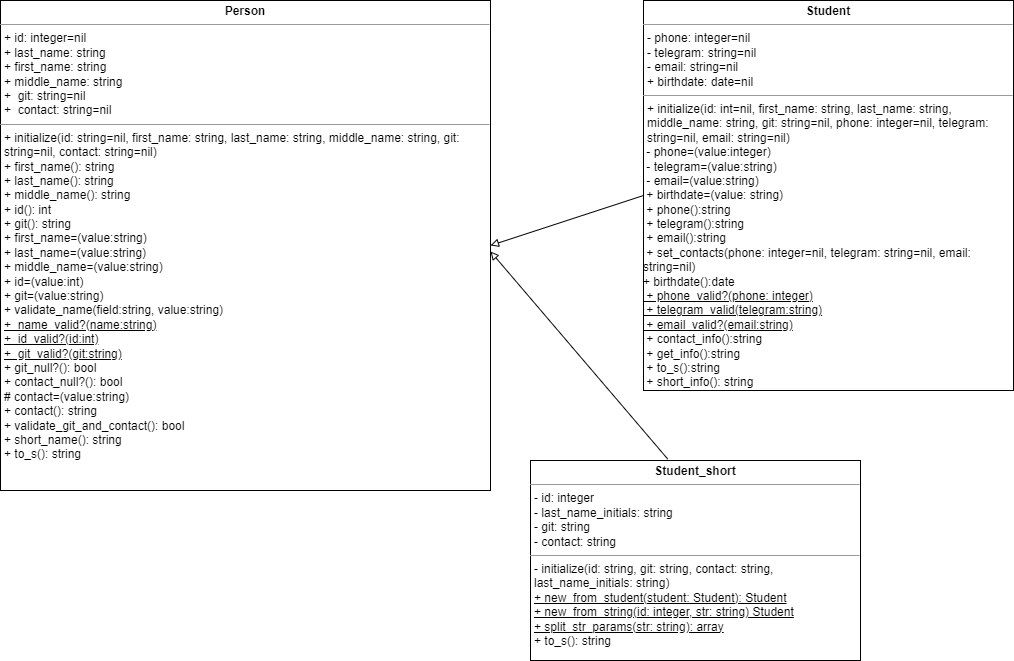

The diagram above was exported from draw.io. Its source (the exported page's mxGraphModel, read from the mxfile embedded in the PNG):
<mxGraphModel dx="555" dy="982" grid="1" gridSize="10" guides="1" tooltips="1" connect="1" arrows="1" fold="1" page="1" pageScale="1" pageWidth="413" pageHeight="291" math="0" shadow="0">
  <root>
    <mxCell id="0" />
    <mxCell id="1" parent="0" />
    <mxCell id="K3xKmVSBT9PEIgmNhW2o-8" value="&lt;p style=&quot;margin:0px;margin-top:4px;text-align:center;&quot;&gt;&lt;b&gt;Person&lt;/b&gt;&lt;/p&gt;&lt;hr size=&quot;1&quot;&gt;&lt;p style=&quot;margin:0px;margin-left:4px;&quot;&gt;+ id: integer=nil&lt;/p&gt;&lt;p style=&quot;margin:0px;margin-left:4px;&quot;&gt;+ last_name: string&lt;/p&gt;&lt;p style=&quot;margin:0px;margin-left:4px;&quot;&gt;+ first_name: string&lt;/p&gt;&lt;p style=&quot;margin:0px;margin-left:4px;&quot;&gt;+ middle_name: string&lt;/p&gt;&lt;p style=&quot;margin:0px;margin-left:4px;&quot;&gt;+&amp;nbsp; git: string=nil&lt;/p&gt;&lt;p style=&quot;margin:0px;margin-left:4px;&quot;&gt;+&amp;nbsp; contact: string=nil&lt;/p&gt;&lt;hr size=&quot;1&quot;&gt;&lt;p style=&quot;margin:0px;margin-left:4px;&quot;&gt;+ initialize(id: string=nil, first_name: string, last_name: string, middle_name: string, git: string=nil, contact: string=nil)&lt;/p&gt;&lt;p style=&quot;border-color: var(--border-color); margin: 0px 0px 0px 4px;&quot;&gt;+ first_name(): string&lt;/p&gt;&lt;p style=&quot;border-color: var(--border-color); margin: 0px 0px 0px 4px;&quot;&gt;+ last_name(): string&lt;/p&gt;&lt;p style=&quot;border-color: var(--border-color); margin: 0px 0px 0px 4px;&quot;&gt;+ middle_name(): string&lt;/p&gt;&lt;p style=&quot;border-color: var(--border-color); margin: 0px 0px 0px 4px;&quot;&gt;+ id(): int&lt;/p&gt;&lt;p style=&quot;border-color: var(--border-color); margin: 0px 0px 0px 4px;&quot;&gt;+ git(): string&lt;/p&gt;&lt;p style=&quot;margin:0px;margin-left:4px;&quot;&gt;+ first_name=(value:string)&lt;/p&gt;&lt;p style=&quot;margin:0px;margin-left:4px;&quot;&gt;+ last_name=(value:string)&lt;/p&gt;&lt;p style=&quot;margin:0px;margin-left:4px;&quot;&gt;+ middle_name=(value:string)&lt;/p&gt;&lt;p style=&quot;margin:0px;margin-left:4px;&quot;&gt;+ id=(value:int)&lt;/p&gt;&lt;p style=&quot;margin:0px;margin-left:4px;&quot;&gt;+ git=(value:string)&lt;/p&gt;&lt;p style=&quot;margin:0px;margin-left:4px;&quot;&gt;+ validate_name(field:string, value:string)&lt;/p&gt;&lt;p style=&quot;margin:0px;margin-left:4px;&quot;&gt;&lt;u&gt;+&amp;nbsp; name_valid?(name:string)&lt;/u&gt;&lt;/p&gt;&lt;p style=&quot;margin:0px;margin-left:4px;&quot;&gt;&lt;u&gt;+&amp;nbsp; id_valid?(id:int)&lt;/u&gt;&lt;/p&gt;&lt;p style=&quot;margin:0px;margin-left:4px;&quot;&gt;&lt;u&gt;+&amp;nbsp; git_valid?(git:string)&lt;/u&gt;&lt;/p&gt;&lt;p style=&quot;margin:0px;margin-left:4px;&quot;&gt;+ git_null?(): bool&lt;/p&gt;&lt;p style=&quot;margin:0px;margin-left:4px;&quot;&gt;+ contact_null?(): bool&lt;/p&gt;&lt;p style=&quot;margin:0px;margin-left:4px;&quot;&gt;# contact=(value:string)&lt;/p&gt;&lt;p style=&quot;margin:0px;margin-left:4px;&quot;&gt;+ contact(): string&lt;/p&gt;&lt;p style=&quot;margin:0px;margin-left:4px;&quot;&gt;+ validate_git_and_contact(): bool&lt;/p&gt;&lt;p style=&quot;margin:0px;margin-left:4px;&quot;&gt;+&amp;nbsp;short_name(): string&lt;/p&gt;&lt;p style=&quot;margin:0px;margin-left:4px;&quot;&gt;+&amp;nbsp;to_s(): string&lt;/p&gt;&lt;p style=&quot;margin:0px;margin-left:4px;&quot;&gt;&lt;br&gt;&lt;/p&gt;" style="verticalAlign=top;align=left;overflow=fill;fontSize=12;fontFamily=Helvetica;html=1;whiteSpace=wrap;" parent="1" vertex="1">
      <mxGeometry x="20" y="30" width="490" height="490" as="geometry" />
    </mxCell>
    <mxCell id="K3xKmVSBT9PEIgmNhW2o-9" value="&lt;p style=&quot;margin:0px;margin-top:4px;text-align:center;&quot;&gt;&lt;b&gt;Student&lt;/b&gt;&lt;/p&gt;&lt;hr size=&quot;1&quot;&gt;&lt;p style=&quot;margin:0px;margin-left:4px;&quot;&gt;- phone: integer=nil&lt;/p&gt;&lt;p style=&quot;margin:0px;margin-left:4px;&quot;&gt;- telegram: string=nil&lt;/p&gt;&lt;p style=&quot;margin:0px;margin-left:4px;&quot;&gt;- email: string=nil&lt;/p&gt;&lt;p style=&quot;margin:0px;margin-left:4px;&quot;&gt;+ birthdate: date=nil&lt;/p&gt;&lt;hr size=&quot;1&quot;&gt;&lt;p style=&quot;margin:0px;margin-left:4px;&quot;&gt;+ initialize(id: int=nil, first_name: string, last_name: string, middle_name: string, git: string=nil, phone: integer=nil, telegram: string=nil, email: string=nil)&lt;/p&gt;&lt;span style=&quot;background-color: initial;&quot;&gt;&amp;nbsp;- phone=(value:integer)&lt;/span&gt;&lt;br&gt;&lt;span style=&quot;background-color: initial;&quot;&gt;&amp;nbsp;- telegram=(value:string)&lt;/span&gt;&lt;br&gt;&lt;span style=&quot;background-color: initial;&quot;&gt;&amp;nbsp;- email=(value:string)&lt;br&gt;&amp;nbsp;+ birthdate=(value: string)&lt;br&gt;&lt;/span&gt;&amp;nbsp;+ phone():string&lt;br style=&quot;border-color: var(--border-color);&quot;&gt;&lt;span style=&quot;border-color: var(--border-color); background-color: initial;&quot;&gt;&amp;nbsp;+ telegram():string&lt;/span&gt;&lt;br style=&quot;border-color: var(--border-color);&quot;&gt;&lt;span style=&quot;border-color: var(--border-color); background-color: initial;&quot;&gt;&amp;nbsp;+ email():string&lt;/span&gt;&lt;br&gt;&lt;span style=&quot;background-color: initial;&quot;&gt;&amp;nbsp;+ set_contacts(phone: integer=nil, telegram: string=nil, email: string=nil)&lt;br&gt;&lt;/span&gt;+ birthdate():date&lt;br&gt;&lt;u&gt;&lt;span style=&quot;background-color: initial;&quot;&gt;&amp;nbsp;+ phone_valid?(phone: integer)&lt;/span&gt;&lt;br&gt;&lt;span style=&quot;background-color: initial;&quot;&gt;&amp;nbsp;+ telegram_valid(telegram:string)&lt;/span&gt;&lt;br&gt;&lt;span style=&quot;background-color: initial;&quot;&gt;&amp;nbsp;+ email_valid?(email:string)&lt;/span&gt;&lt;/u&gt;&lt;br&gt;&lt;span style=&quot;background-color: initial;&quot;&gt;&amp;nbsp;+ contact_info():string&lt;/span&gt;&lt;br&gt;&lt;span style=&quot;background-color: initial;&quot;&gt;&amp;nbsp;+ get_info():string&lt;/span&gt;&lt;br&gt;&lt;span style=&quot;background-color: initial;&quot;&gt;&amp;nbsp;+ to_s():string&lt;/span&gt;&lt;br&gt;&lt;span style=&quot;background-color: initial;&quot;&gt;&amp;nbsp;+ short_info(): string&lt;/span&gt;" style="verticalAlign=top;align=left;overflow=fill;fontSize=12;fontFamily=Helvetica;html=1;whiteSpace=wrap;" parent="1" vertex="1">
      <mxGeometry x="663" y="30" width="370" height="390" as="geometry" />
    </mxCell>
    <mxCell id="8f_rcjBq_z68XZNFlE6r-1" value="&lt;p style=&quot;margin:0px;margin-top:4px;text-align:center;&quot;&gt;&lt;b&gt;Student_short&lt;/b&gt;&lt;/p&gt;&lt;hr size=&quot;1&quot;&gt;&lt;p style=&quot;margin:0px;margin-left:4px;&quot;&gt;- id: integer&lt;/p&gt;&lt;p style=&quot;margin:0px;margin-left:4px;&quot;&gt;- last_name_initials: string&lt;/p&gt;&lt;p style=&quot;margin:0px;margin-left:4px;&quot;&gt;- git: string&lt;/p&gt;&lt;p style=&quot;margin:0px;margin-left:4px;&quot;&gt;- contact: string&lt;/p&gt;&lt;hr size=&quot;1&quot;&gt;&lt;p style=&quot;margin:0px;margin-left:4px;&quot;&gt;- initialize(id: string, git: string, contact: string, last_name_initials: string)&lt;/p&gt;&lt;p style=&quot;margin:0px;margin-left:4px;&quot;&gt;&lt;u&gt;+ new_from_student(student: Student): Student&lt;/u&gt;&lt;/p&gt;&lt;p style=&quot;margin:0px;margin-left:4px;&quot;&gt;&lt;u&gt;+ new_from_string(id: integer, str: string) Student&lt;/u&gt;&lt;/p&gt;&lt;p style=&quot;margin:0px;margin-left:4px;&quot;&gt;&lt;u&gt;+ split_str_params(str: string): array&lt;/u&gt;&lt;/p&gt;&lt;p style=&quot;margin:0px;margin-left:4px;&quot;&gt;+ to_s(): string&lt;/p&gt;" style="verticalAlign=top;align=left;overflow=fill;fontSize=12;fontFamily=Helvetica;html=1;whiteSpace=wrap;" parent="1" vertex="1">
      <mxGeometry x="550" y="490" width="330" height="200" as="geometry" />
    </mxCell>
    <mxCell id="8f_rcjBq_z68XZNFlE6r-3" value="" style="endArrow=none;html=1;rounded=0;entryX=0;entryY=0.5;entryDx=0;entryDy=0;exitX=1;exitY=0.5;exitDx=0;exitDy=0;endFill=0;startArrow=block;startFill=0;" parent="1" source="K3xKmVSBT9PEIgmNhW2o-8" target="K3xKmVSBT9PEIgmNhW2o-9" edge="1">
      <mxGeometry width="50" height="50" relative="1" as="geometry">
        <mxPoint x="350" y="340" as="sourcePoint" />
        <mxPoint x="400" y="290" as="targetPoint" />
      </mxGeometry>
    </mxCell>
    <mxCell id="8f_rcjBq_z68XZNFlE6r-4" value="" style="endArrow=none;html=1;rounded=0;entryX=0.416;entryY=-0.007;entryDx=0;entryDy=0;exitX=1;exitY=0.5;exitDx=0;exitDy=0;startArrow=block;startFill=0;endFill=0;strokeColor=#080808;entryPerimeter=0;" parent="1" edge="1" target="8f_rcjBq_z68XZNFlE6r-1">
      <mxGeometry width="50" height="50" relative="1" as="geometry">
        <mxPoint x="510" y="281" as="sourcePoint" />
        <mxPoint x="715.0000000000001" y="436" as="targetPoint" />
      </mxGeometry>
    </mxCell>
  </root>
</mxGraphModel>